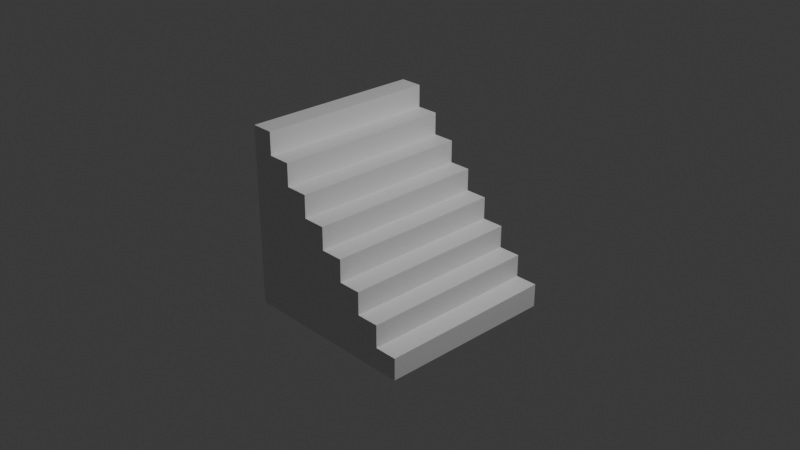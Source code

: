 # Source: Bland_Stairs.blend  (saved by Blender 5.0.119; exported with 4.5.12 LTS)
import bpy
from mathutils import Matrix  # noqa: F401  (used for matrix-valued properties, if any)

bpy.ops.wm.read_factory_settings(use_empty=True)
scene = bpy.context.scene
scene.name = 'Scene'

# ---- collections
col_collection = bpy.data.collections.new('Collection'); scene.collection.children.link(col_collection)

# ---- materials (node trees are filled in below, after node groups)
mat_material = bpy.data.materials.new('Material')
mat_material.alpha_threshold = 0.0
mat_material.use_backface_culling_lightprobe_volume = False
mat_material.roughness = 0.5
mat_material.line_color = (0.0, 0.0, 0.0, 1.0)

# ---- material node trees
mat_material.use_nodes = True; mat_material.node_tree.nodes.clear()
_N = mat_material.node_tree.nodes; _L = mat_material.node_tree.links
n0 = _N.new('ShaderNodeOutputMaterial'); n0.name = 'Material Output'; n0.location = (200, 100)
n1 = _N.new('ShaderNodeBsdfPrincipled'); n1.name = 'Principled BSDF'; n1.location = (-200, 100)
_L.new(n1.outputs[0], n0.inputs[0])
n0.is_active_output = True

# ---- world
world_world = bpy.data.worlds.new('World'); scene.world = world_world
world_world.use_nodes = True; world_world.node_tree.nodes.clear()
_N = world_world.node_tree.nodes; _L = world_world.node_tree.links
n0 = _N.new('ShaderNodeOutputWorld'); n0.name = 'World Output'; n0.location = (200, 100)
n1 = _N.new('ShaderNodeBackground'); n1.name = 'Background'; n1.location = (-200, 100)
n1.inputs[0].default_value = (0.05088, 0.05088, 0.05088, 1.0)
_L.new(n1.outputs[0], n0.inputs[0])
n0.is_active_output = True
world_world.color = (0.05088, 0.05088, 0.05088)
world_world.sun_shadow_jitter_overblur = 0.0

# ---- cameras
cam_camera = bpy.data.cameras.new('Camera')
cam_camera.clip_end = 100.0
cam_camera.ortho_scale = 7.314

# ---- lights
light_light = bpy.data.lights.new('Light', 'POINT')
light_light.energy = 1000.0
light_light.shadow_soft_size = 0.1

# ---- meshes
me_cube = bpy.data.meshes.new('Cube')
me_cube.from_pydata([(1.0, 1.0, -1.0), (1.0, -1.0, -1.0), (-0.9943, 0.9957, 0.9973), (-1.0, 1.0, -1.0), (-1.0, -1.0, 1.0), (-1.0, -1.0, -1.0), (-0.7405, 0.9963, 0.9977), (1.0, 1.0, -0.7405), (-0.7405, 0.9963, 0.749), (-0.4919, 0.9968, 0.7494), (-0.4919, 0.9968, 0.5007), (-0.2432, 0.9973, 0.5011), (-0.2432, 0.9973, 0.2524), (0.005412, 0.9979, 0.2527), (0.005412, 0.9979, 0.004091), (0.2541, 0.9984, 0.004423), (0.2541, 0.9984, -0.2442), (0.5027, 0.9989, -0.2439), (0.5027, 0.9989, -0.4925), (0.7514, 0.9995, -0.4922), (0.7514, 0.9995, -0.7408), (0.998, -0.9973, -0.7594), (-0.7569, -0.9973, 0.9977), (0.7494, -1.0, -0.757), (0.7473, -0.9973, -0.5084), (0.4987, -1.0, -0.506), (0.4966, -0.9973, -0.2574), (0.2479, -1.0, -0.255), (0.2459, -0.9973, -0.006348), (-0.002766, -1.0, -0.003998), (-0.00482, -0.9973, 0.2447), (-0.2535, -1.0, 0.247), (-0.2555, -0.9973, 0.4957), (-0.5042, -1.0, 0.498), (-0.5062, -0.9973, 0.7467), (-0.7549, -1.0, 0.749)], [], [(5, 4, 2, 3), (3, 0, 1, 5), (6, 22, 35, 8), (8, 35, 34, 9), (9, 34, 33, 10), (10, 33, 32, 11), (11, 32, 31, 12), (12, 31, 30, 13), (13, 30, 29, 14), (14, 29, 28, 15), (15, 28, 27, 16), (16, 27, 26, 17), (17, 26, 25, 18), (18, 25, 24, 19), (19, 24, 23, 20), (20, 23, 21, 7), (3, 2, 6, 8, 9, 10, 11, 12, 13, 14, 15, 16, 17, 18, 19, 20, 7, 0), (0, 7, 21, 1), (6, 2, 4, 22), (1, 21, 23, 24, 25, 26, 27, 28, 29, 30, 31, 32, 33, 34, 35, 22, 4, 5)])
_uv = me_cube.uv_layers.new(name='UVMap')
_uv.uv.foreach_set('vector', [0.375, 0.0, 0.625, 0.0, 0.625, 0.25, 0.375, 0.25, 0.125, 0.5, 0.375, 0.5, 0.375, 0.75, 0.125, 0.75, 0.7705, 0.4273, 0.7712, 0.8231, 0.7606, 0.8234, 0.76, 0.4274, 0.76, 0.4274, 0.7606, 0.8234, 0.7397, 0.8129, 0.7392, 0.4378, 0.7392, 0.4378, 0.7397, 0.8129, 0.7291, 0.8132, 0.7288, 0.4379, 0.7288, 0.4379, 0.7291, 0.8132, 0.7081, 0.8028, 0.708, 0.4483, 0.708, 0.4483, 0.7081, 0.8028, 0.6975, 0.803, 0.6975, 0.4484, 0.6975, 0.4484, 0.6975, 0.803, 0.6766, 0.7926, 0.6768, 0.4587, 0.6768, 0.4587, 0.6766, 0.7926, 0.5834, 0.7916, 0.5835, 0.4602, 0.5835, 0.4602, 0.5834, 0.7916, 0.5005, 0.7822, 0.5008, 0.4693, 0.5008, 0.4693, 0.5005, 0.7822, 0.4692, 0.7821, 0.4697, 0.4693, 0.4697, 0.4693, 0.4692, 0.7821, 0.4688, 0.7714, 0.4697, 0.4795, 0.4697, 0.4795, 0.4688, 0.7714, 0.4374, 0.7714, 0.4386, 0.4795, 0.4386, 0.4795, 0.4374, 0.7714, 0.4371, 0.7607, 0.4386, 0.4898, 0.4386, 0.4898, 0.4371, 0.7607, 0.4057, 0.7607, 0.4075, 0.4898, 0.4075, 0.4898, 0.4057, 0.7607, 0.4054, 0.75, 0.4074, 0.5, 0.375, 0.25, 0.625, 0.25, 0.7705, 0.4273, 0.76, 0.4274, 0.7392, 0.4378, 0.7288, 0.4379, 0.708, 0.4483, 0.6975, 0.4484, 0.6768, 0.4587, 0.5835, 0.4602, 0.5008, 0.4693, 0.4697, 0.4693, 0.4697, 0.4795, 0.4386, 0.4795, 0.4386, 0.4898, 0.4075, 0.4898, 0.4074, 0.5, 0.375, 0.5, 0.375, 0.5, 0.4074, 0.5, 0.4054, 0.75, 0.375, 0.75, 0.7705, 0.4273, 0.875, 0.5, 0.875, 0.75, 0.7712, 0.8231, 0.375, 0.75, 0.4054, 0.75, 0.4057, 0.7607, 0.4371, 0.7607, 0.4374, 0.7714, 0.4688, 0.7714, 0.4692, 0.7821, 0.5005, 0.7822, 0.5834, 0.7916, 0.6766, 0.7926, 0.6975, 0.803, 0.7081, 0.8028, 0.7291, 0.8132, 0.7397, 0.8129, 0.7606, 0.8234, 0.7712, 0.8231, 0.625, 1.0, 0.375, 1.0])
me_cube.materials.append(mat_material)
me_cube.use_mirror_vertex_groups = False
me_cube.update()

# ---- objects
ob_cube = bpy.data.objects.new('Cube', me_cube)
ob_light = bpy.data.objects.new('Light', light_light)
ob_camera = bpy.data.objects.new('Camera', cam_camera)

# ---- transforms, parenting, visibility, modifiers, constraints
ob_cube.location = (0.0, 0.0, 0.0)
ob_cube.lock_rotations_4d = False
ob_cube.empty_display_type = 'ARROWS'
ob_cube.lineart.crease_threshold = 0.0
ob_light.location = (4.076, 1.005, 5.904)
ob_light.rotation_euler = (0.6503, 0.05522, 1.866)
ob_light.lock_rotations_4d = False
ob_light.empty_display_type = 'ARROWS'
ob_light.color = (0.0, 0.0, 0.0, 0.0)
ob_light.lineart.crease_threshold = 0.0
ob_camera.location = (7.359, -6.926, 4.958)
ob_camera.rotation_euler = (1.109, 0.0, 0.8149)
ob_camera.lock_rotations_4d = False
ob_camera.empty_display_type = 'ARROWS'
ob_camera.color = (0.0, 0.0, 0.0, 0.0)
ob_camera.display_type = 'WIRE'
ob_camera.lineart.crease_threshold = 0.0

# ---- collection membership
col_collection.objects.link(ob_cube)
col_collection.objects.link(ob_light)
col_collection.objects.link(ob_camera)

# ---- scene / render settings (as saved in the file)
scene.camera = ob_camera
scene.frame_start = 1; scene.frame_end = 250; scene.frame_set(1)
scene.render.engine = 'BLENDER_EEVEE_NEXT'
scene.render.bake_bias = 0.0
scene.render.bake_samples = 0
scene.cycles.sampling_pattern = 'TABULATED_SOBOL'
scene.eevee.use_volume_custom_range = False
bpy.context.view_layer.update()

